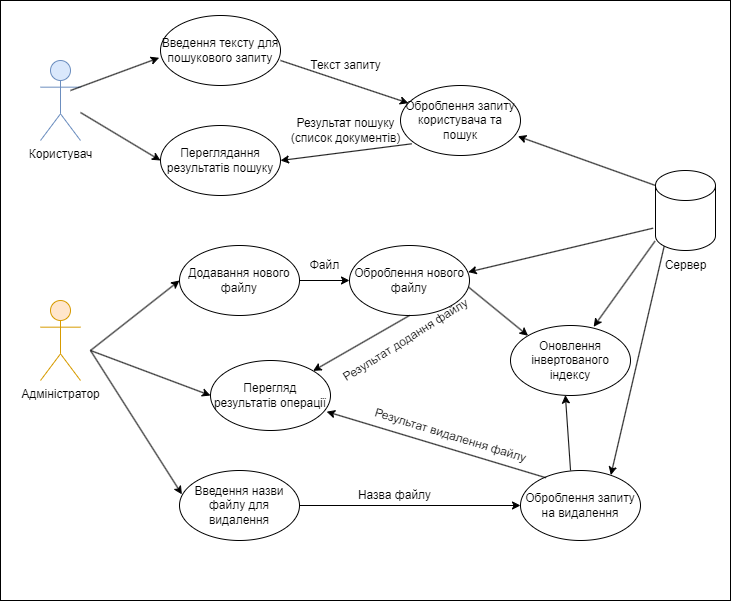

The diagram above was exported from draw.io. Its source (the exported page's mxGraphModel, read from the mxfile embedded in the PNG):
<mxGraphModel dx="1728" dy="643" grid="1" gridSize="10" guides="1" tooltips="1" connect="1" arrows="1" fold="1" page="1" pageScale="1" pageWidth="827" pageHeight="1169" math="0" shadow="0">
  <root>
    <mxCell id="0" />
    <mxCell id="1" parent="0" />
    <mxCell id="KQtmct4a64m8A3rm5h55-41" value="" style="rounded=0;whiteSpace=wrap;html=1;" vertex="1" parent="1">
      <mxGeometry x="90" y="190" width="730" height="600" as="geometry" />
    </mxCell>
    <mxCell id="sj5-SQqR6Nj7kXIkjKmq-1" value="Користувач" style="shape=umlActor;verticalLabelPosition=bottom;verticalAlign=top;html=1;outlineConnect=0;fillColor=#dae8fc;strokeColor=#6c8ebf;" parent="1" vertex="1">
      <mxGeometry x="130" y="250" width="40" height="80" as="geometry" />
    </mxCell>
    <mxCell id="sj5-SQqR6Nj7kXIkjKmq-2" value="Адміністратор" style="shape=umlActor;verticalLabelPosition=bottom;verticalAlign=top;html=1;outlineConnect=0;fillColor=#ffe6cc;strokeColor=#d79b00;" parent="1" vertex="1">
      <mxGeometry x="130" y="490" width="40" height="80" as="geometry" />
    </mxCell>
    <mxCell id="sj5-SQqR6Nj7kXIkjKmq-21" value="" style="endArrow=classic;html=1;rounded=0;entryX=0;entryY=0.5;entryDx=0;entryDy=0;" parent="1" target="KQtmct4a64m8A3rm5h55-18" edge="1">
      <mxGeometry width="50" height="50" relative="1" as="geometry">
        <mxPoint x="180" y="540" as="sourcePoint" />
        <mxPoint x="330" y="450" as="targetPoint" />
      </mxGeometry>
    </mxCell>
    <mxCell id="sj5-SQqR6Nj7kXIkjKmq-22" value="" style="endArrow=classic;html=1;rounded=0;entryX=0.02;entryY=0.341;entryDx=0;entryDy=0;entryPerimeter=0;" parent="1" target="KQtmct4a64m8A3rm5h55-19" edge="1">
      <mxGeometry width="50" height="50" relative="1" as="geometry">
        <mxPoint x="180" y="540" as="sourcePoint" />
        <mxPoint x="330" y="540" as="targetPoint" />
      </mxGeometry>
    </mxCell>
    <mxCell id="sj5-SQqR6Nj7kXIkjKmq-23" value="" style="endArrow=classic;html=1;rounded=0;entryX=0;entryY=0.5;entryDx=0;entryDy=0;" parent="1" target="KQtmct4a64m8A3rm5h55-20" edge="1">
      <mxGeometry width="50" height="50" relative="1" as="geometry">
        <mxPoint x="180" y="540" as="sourcePoint" />
        <mxPoint x="340" y="620" as="targetPoint" />
      </mxGeometry>
    </mxCell>
    <mxCell id="KQtmct4a64m8A3rm5h55-1" value="Введення тексту для пошукового запиту" style="ellipse;whiteSpace=wrap;html=1;" vertex="1" parent="1">
      <mxGeometry x="250" y="205" width="120" height="70" as="geometry" />
    </mxCell>
    <mxCell id="KQtmct4a64m8A3rm5h55-5" value="Текст запиту" style="text;html=1;align=center;verticalAlign=middle;resizable=0;points=[];autosize=1;strokeColor=none;fillColor=none;" vertex="1" parent="1">
      <mxGeometry x="390" y="240" width="90" height="30" as="geometry" />
    </mxCell>
    <mxCell id="KQtmct4a64m8A3rm5h55-6" value="" style="shape=cylinder3;whiteSpace=wrap;html=1;boundedLbl=1;backgroundOutline=1;size=15;" vertex="1" parent="1">
      <mxGeometry x="745" y="360" width="60" height="80" as="geometry" />
    </mxCell>
    <mxCell id="KQtmct4a64m8A3rm5h55-7" value="Сервер" style="text;html=1;align=center;verticalAlign=middle;resizable=0;points=[];autosize=1;strokeColor=none;fillColor=none;" vertex="1" parent="1">
      <mxGeometry x="740" y="440" width="70" height="30" as="geometry" />
    </mxCell>
    <mxCell id="KQtmct4a64m8A3rm5h55-8" value="Оброблення запиту користувача та пошук" style="ellipse;whiteSpace=wrap;html=1;" vertex="1" parent="1">
      <mxGeometry x="490" y="275" width="120" height="70" as="geometry" />
    </mxCell>
    <mxCell id="KQtmct4a64m8A3rm5h55-9" value="" style="endArrow=classic;html=1;rounded=0;" edge="1" parent="1" target="KQtmct4a64m8A3rm5h55-8">
      <mxGeometry width="50" height="50" relative="1" as="geometry">
        <mxPoint x="370" y="250" as="sourcePoint" />
        <mxPoint x="420" y="200" as="targetPoint" />
      </mxGeometry>
    </mxCell>
    <mxCell id="KQtmct4a64m8A3rm5h55-10" value="" style="endArrow=classic;html=1;rounded=0;entryX=0.978;entryY=0.725;entryDx=0;entryDy=0;entryPerimeter=0;exitX=0;exitY=0;exitDx=0;exitDy=15;exitPerimeter=0;" edge="1" parent="1" source="KQtmct4a64m8A3rm5h55-6" target="KQtmct4a64m8A3rm5h55-8">
      <mxGeometry width="50" height="50" relative="1" as="geometry">
        <mxPoint x="630" y="330" as="sourcePoint" />
        <mxPoint x="640" y="320" as="targetPoint" />
      </mxGeometry>
    </mxCell>
    <mxCell id="KQtmct4a64m8A3rm5h55-11" value="" style="endArrow=classic;html=1;rounded=0;exitX=0.093;exitY=0.833;exitDx=0;exitDy=0;exitPerimeter=0;entryX=1;entryY=0.5;entryDx=0;entryDy=0;" edge="1" parent="1" source="KQtmct4a64m8A3rm5h55-8" target="KQtmct4a64m8A3rm5h55-17">
      <mxGeometry width="50" height="50" relative="1" as="geometry">
        <mxPoint x="404.8399999999997" y="318.7199999999999" as="sourcePoint" />
        <mxPoint x="410" y="350" as="targetPoint" />
      </mxGeometry>
    </mxCell>
    <mxCell id="KQtmct4a64m8A3rm5h55-12" value="Результат пошуку&lt;div&gt;(список документів)&lt;/div&gt;" style="text;html=1;align=center;verticalAlign=middle;resizable=0;points=[];autosize=1;strokeColor=none;fillColor=none;" vertex="1" parent="1">
      <mxGeometry x="370" y="300" width="130" height="40" as="geometry" />
    </mxCell>
    <mxCell id="KQtmct4a64m8A3rm5h55-15" value="" style="endArrow=classic;html=1;rounded=0;entryX=-0.011;entryY=0.604;entryDx=0;entryDy=0;entryPerimeter=0;" edge="1" parent="1" target="KQtmct4a64m8A3rm5h55-1">
      <mxGeometry width="50" height="50" relative="1" as="geometry">
        <mxPoint x="160" y="280" as="sourcePoint" />
        <mxPoint x="210" y="230" as="targetPoint" />
      </mxGeometry>
    </mxCell>
    <mxCell id="KQtmct4a64m8A3rm5h55-16" value="" style="endArrow=classic;html=1;rounded=0;entryX=0;entryY=0.5;entryDx=0;entryDy=0;" edge="1" parent="1" source="sj5-SQqR6Nj7kXIkjKmq-1" target="KQtmct4a64m8A3rm5h55-17">
      <mxGeometry width="50" height="50" relative="1" as="geometry">
        <mxPoint x="160" y="320" as="sourcePoint" />
        <mxPoint x="240" y="340" as="targetPoint" />
      </mxGeometry>
    </mxCell>
    <mxCell id="KQtmct4a64m8A3rm5h55-17" value="Переглядання результатів пошуку" style="ellipse;whiteSpace=wrap;html=1;" vertex="1" parent="1">
      <mxGeometry x="250" y="315" width="120" height="70" as="geometry" />
    </mxCell>
    <mxCell id="KQtmct4a64m8A3rm5h55-23" style="edgeStyle=orthogonalEdgeStyle;rounded=0;orthogonalLoop=1;jettySize=auto;html=1;entryX=0;entryY=0.5;entryDx=0;entryDy=0;" edge="1" parent="1" source="KQtmct4a64m8A3rm5h55-18" target="KQtmct4a64m8A3rm5h55-21">
      <mxGeometry relative="1" as="geometry" />
    </mxCell>
    <mxCell id="KQtmct4a64m8A3rm5h55-18" value="Додавання нового файлу" style="ellipse;whiteSpace=wrap;html=1;" vertex="1" parent="1">
      <mxGeometry x="269" y="435" width="120" height="70" as="geometry" />
    </mxCell>
    <mxCell id="KQtmct4a64m8A3rm5h55-32" style="edgeStyle=orthogonalEdgeStyle;rounded=0;orthogonalLoop=1;jettySize=auto;html=1;entryX=0;entryY=0.5;entryDx=0;entryDy=0;" edge="1" parent="1" source="KQtmct4a64m8A3rm5h55-19" target="KQtmct4a64m8A3rm5h55-33">
      <mxGeometry relative="1" as="geometry">
        <mxPoint x="510" y="695" as="targetPoint" />
      </mxGeometry>
    </mxCell>
    <mxCell id="KQtmct4a64m8A3rm5h55-19" value="Введення назви файлу для видалення" style="ellipse;whiteSpace=wrap;html=1;" vertex="1" parent="1">
      <mxGeometry x="269" y="660" width="120" height="70" as="geometry" />
    </mxCell>
    <mxCell id="KQtmct4a64m8A3rm5h55-20" value="Перегляд результатів операції" style="ellipse;whiteSpace=wrap;html=1;" vertex="1" parent="1">
      <mxGeometry x="300" y="550" width="120" height="70" as="geometry" />
    </mxCell>
    <mxCell id="KQtmct4a64m8A3rm5h55-21" value="Оброблення нового файлу" style="ellipse;whiteSpace=wrap;html=1;" vertex="1" parent="1">
      <mxGeometry x="439" y="435" width="120" height="70" as="geometry" />
    </mxCell>
    <mxCell id="KQtmct4a64m8A3rm5h55-22" value="" style="endArrow=classic;html=1;rounded=0;entryX=0.989;entryY=0.38;entryDx=0;entryDy=0;entryPerimeter=0;exitX=-0.04;exitY=0.721;exitDx=0;exitDy=0;exitPerimeter=0;" edge="1" parent="1" source="KQtmct4a64m8A3rm5h55-6" target="KQtmct4a64m8A3rm5h55-21">
      <mxGeometry width="50" height="50" relative="1" as="geometry">
        <mxPoint x="640" y="430" as="sourcePoint" />
        <mxPoint x="690" y="380" as="targetPoint" />
      </mxGeometry>
    </mxCell>
    <mxCell id="KQtmct4a64m8A3rm5h55-24" value="Файл" style="text;html=1;align=center;verticalAlign=middle;resizable=0;points=[];autosize=1;strokeColor=none;fillColor=none;" vertex="1" parent="1">
      <mxGeometry x="389" y="440" width="50" height="30" as="geometry" />
    </mxCell>
    <mxCell id="KQtmct4a64m8A3rm5h55-25" value="" style="endArrow=classic;html=1;rounded=0;exitX=0.994;exitY=0.597;exitDx=0;exitDy=0;exitPerimeter=0;entryX=0;entryY=0;entryDx=0;entryDy=0;" edge="1" parent="1" source="KQtmct4a64m8A3rm5h55-21" target="KQtmct4a64m8A3rm5h55-26">
      <mxGeometry width="50" height="50" relative="1" as="geometry">
        <mxPoint x="600" y="510" as="sourcePoint" />
        <mxPoint x="600" y="470" as="targetPoint" />
      </mxGeometry>
    </mxCell>
    <mxCell id="KQtmct4a64m8A3rm5h55-26" value="Оновлення інвертованого індексу" style="ellipse;whiteSpace=wrap;html=1;" vertex="1" parent="1">
      <mxGeometry x="600" y="515" width="120" height="70" as="geometry" />
    </mxCell>
    <mxCell id="KQtmct4a64m8A3rm5h55-28" value="" style="endArrow=classic;html=1;rounded=0;exitX=0.5;exitY=1;exitDx=0;exitDy=0;" edge="1" parent="1" source="KQtmct4a64m8A3rm5h55-21" target="KQtmct4a64m8A3rm5h55-20">
      <mxGeometry width="50" height="50" relative="1" as="geometry">
        <mxPoint x="610" y="720" as="sourcePoint" />
        <mxPoint x="570.72" y="717" as="targetPoint" />
      </mxGeometry>
    </mxCell>
    <mxCell id="KQtmct4a64m8A3rm5h55-29" value="" style="endArrow=classic;html=1;rounded=0;exitX=-0.009;exitY=0.884;exitDx=0;exitDy=0;exitPerimeter=0;entryX=0.693;entryY=0.018;entryDx=0;entryDy=0;entryPerimeter=0;" edge="1" parent="1" source="KQtmct4a64m8A3rm5h55-6" target="KQtmct4a64m8A3rm5h55-26">
      <mxGeometry width="50" height="50" relative="1" as="geometry">
        <mxPoint x="760" y="540" as="sourcePoint" />
        <mxPoint x="810" y="490" as="targetPoint" />
      </mxGeometry>
    </mxCell>
    <mxCell id="KQtmct4a64m8A3rm5h55-31" value="Результат додання файлу" style="text;html=1;align=center;verticalAlign=middle;resizable=0;points=[];autosize=1;strokeColor=none;fillColor=none;rotation=328;" vertex="1" parent="1">
      <mxGeometry x="410" y="515" width="170" height="30" as="geometry" />
    </mxCell>
    <mxCell id="KQtmct4a64m8A3rm5h55-33" value="Оброблення запиту на видалення" style="ellipse;whiteSpace=wrap;html=1;" vertex="1" parent="1">
      <mxGeometry x="610" y="660" width="120" height="70" as="geometry" />
    </mxCell>
    <mxCell id="KQtmct4a64m8A3rm5h55-34" value="" style="endArrow=classic;html=1;rounded=0;exitX=0.145;exitY=1;exitDx=0;exitDy=-4.35;exitPerimeter=0;entryX=0.753;entryY=0.065;entryDx=0;entryDy=0;entryPerimeter=0;" edge="1" parent="1" source="KQtmct4a64m8A3rm5h55-6" target="KQtmct4a64m8A3rm5h55-33">
      <mxGeometry width="50" height="50" relative="1" as="geometry">
        <mxPoint x="760" y="520" as="sourcePoint" />
        <mxPoint x="810" y="470" as="targetPoint" />
      </mxGeometry>
    </mxCell>
    <mxCell id="KQtmct4a64m8A3rm5h55-36" value="" style="endArrow=classic;html=1;rounded=0;entryX=0.457;entryY=0.994;entryDx=0;entryDy=0;entryPerimeter=0;exitX=0.417;exitY=0;exitDx=0;exitDy=0;exitPerimeter=0;" edge="1" parent="1" source="KQtmct4a64m8A3rm5h55-33" target="KQtmct4a64m8A3rm5h55-26">
      <mxGeometry width="50" height="50" relative="1" as="geometry">
        <mxPoint x="650" y="660" as="sourcePoint" />
        <mxPoint x="700" y="610" as="targetPoint" />
      </mxGeometry>
    </mxCell>
    <mxCell id="KQtmct4a64m8A3rm5h55-37" value="" style="endArrow=classic;html=1;rounded=0;exitX=0.213;exitY=0.104;exitDx=0;exitDy=0;exitPerimeter=0;entryX=0.968;entryY=0.731;entryDx=0;entryDy=0;entryPerimeter=0;" edge="1" parent="1" source="KQtmct4a64m8A3rm5h55-33" target="KQtmct4a64m8A3rm5h55-20">
      <mxGeometry width="50" height="50" relative="1" as="geometry">
        <mxPoint x="590" y="640" as="sourcePoint" />
        <mxPoint x="640" y="590" as="targetPoint" />
      </mxGeometry>
    </mxCell>
    <mxCell id="KQtmct4a64m8A3rm5h55-38" value="Результат видалення файлу" style="text;html=1;align=center;verticalAlign=middle;resizable=0;points=[];autosize=1;strokeColor=none;fillColor=none;rotation=17;" vertex="1" parent="1">
      <mxGeometry x="450" y="610" width="180" height="30" as="geometry" />
    </mxCell>
    <mxCell id="KQtmct4a64m8A3rm5h55-39" value="Назва файлу" style="text;html=1;align=center;verticalAlign=middle;resizable=0;points=[];autosize=1;strokeColor=none;fillColor=none;" vertex="1" parent="1">
      <mxGeometry x="434" y="670" width="100" height="30" as="geometry" />
    </mxCell>
  </root>
</mxGraphModel>